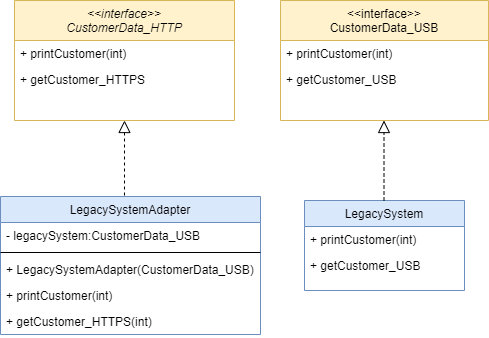

The diagram above was exported from draw.io. Its source (the exported page's mxGraphModel, read from the mxfile embedded in the PNG):
<mxGraphModel dx="610" dy="560" grid="1" gridSize="10" guides="1" tooltips="1" connect="1" arrows="1" fold="1" page="1" pageScale="1" pageWidth="827" pageHeight="1169" math="0" shadow="0">
  <root>
    <mxCell id="WIyWlLk6GJQsqaUBKTNV-0" />
    <mxCell id="WIyWlLk6GJQsqaUBKTNV-1" parent="WIyWlLk6GJQsqaUBKTNV-0" />
    <mxCell id="zkfFHV4jXpPFQw0GAbJ--0" value="&lt;&lt;interface&gt;&gt; &#10;CustomerData_HTTP" style="swimlane;fontStyle=2;align=center;verticalAlign=top;childLayout=stackLayout;horizontal=1;startSize=40;horizontalStack=0;resizeParent=1;resizeLast=0;collapsible=1;marginBottom=0;rounded=0;shadow=0;strokeWidth=1;fillColor=#fff2cc;strokeColor=#d6b656;" parent="WIyWlLk6GJQsqaUBKTNV-1" vertex="1">
      <mxGeometry x="194" y="90" width="220" height="120" as="geometry">
        <mxRectangle x="230" y="140" width="160" height="26" as="alternateBounds" />
      </mxGeometry>
    </mxCell>
    <mxCell id="zkfFHV4jXpPFQw0GAbJ--1" value="+ printCustomer(int)" style="text;align=left;verticalAlign=top;spacingLeft=4;spacingRight=4;overflow=hidden;rotatable=0;points=[[0,0.5],[1,0.5]];portConstraint=eastwest;" parent="zkfFHV4jXpPFQw0GAbJ--0" vertex="1">
      <mxGeometry y="40" width="220" height="26" as="geometry" />
    </mxCell>
    <mxCell id="zkfFHV4jXpPFQw0GAbJ--2" value="+ getCustomer_HTTPS" style="text;align=left;verticalAlign=top;spacingLeft=4;spacingRight=4;overflow=hidden;rotatable=0;points=[[0,0.5],[1,0.5]];portConstraint=eastwest;rounded=0;shadow=0;html=0;" parent="zkfFHV4jXpPFQw0GAbJ--0" vertex="1">
      <mxGeometry y="66" width="220" height="26" as="geometry" />
    </mxCell>
    <mxCell id="zkfFHV4jXpPFQw0GAbJ--6" value="LegacySystemAdapter" style="swimlane;fontStyle=0;align=center;verticalAlign=top;childLayout=stackLayout;horizontal=1;startSize=26;horizontalStack=0;resizeParent=1;resizeLast=0;collapsible=1;marginBottom=0;rounded=0;shadow=0;strokeWidth=1;fillColor=#dae8fc;strokeColor=#6c8ebf;" parent="WIyWlLk6GJQsqaUBKTNV-1" vertex="1">
      <mxGeometry x="180" y="286" width="260" height="138" as="geometry">
        <mxRectangle x="130" y="380" width="160" height="26" as="alternateBounds" />
      </mxGeometry>
    </mxCell>
    <mxCell id="zkfFHV4jXpPFQw0GAbJ--7" value="- legacySystem:CustomerData_USB" style="text;align=left;verticalAlign=top;spacingLeft=4;spacingRight=4;overflow=hidden;rotatable=0;points=[[0,0.5],[1,0.5]];portConstraint=eastwest;" parent="zkfFHV4jXpPFQw0GAbJ--6" vertex="1">
      <mxGeometry y="26" width="260" height="26" as="geometry" />
    </mxCell>
    <mxCell id="zkfFHV4jXpPFQw0GAbJ--9" value="" style="line;html=1;strokeWidth=1;align=left;verticalAlign=middle;spacingTop=-1;spacingLeft=3;spacingRight=3;rotatable=0;labelPosition=right;points=[];portConstraint=eastwest;" parent="zkfFHV4jXpPFQw0GAbJ--6" vertex="1">
      <mxGeometry y="52" width="260" height="8" as="geometry" />
    </mxCell>
    <mxCell id="90Bf5ibdJLpr7r9F3_js-5" value="+ LegacySystemAdapter(CustomerData_USB)" style="text;align=left;verticalAlign=top;spacingLeft=4;spacingRight=4;overflow=hidden;rotatable=0;points=[[0,0.5],[1,0.5]];portConstraint=eastwest;rounded=0;shadow=0;html=0;" vertex="1" parent="zkfFHV4jXpPFQw0GAbJ--6">
      <mxGeometry y="60" width="260" height="26" as="geometry" />
    </mxCell>
    <mxCell id="90Bf5ibdJLpr7r9F3_js-6" value="+ printCustomer(int)" style="text;align=left;verticalAlign=top;spacingLeft=4;spacingRight=4;overflow=hidden;rotatable=0;points=[[0,0.5],[1,0.5]];portConstraint=eastwest;rounded=0;shadow=0;html=0;" vertex="1" parent="zkfFHV4jXpPFQw0GAbJ--6">
      <mxGeometry y="86" width="260" height="26" as="geometry" />
    </mxCell>
    <mxCell id="90Bf5ibdJLpr7r9F3_js-7" value="+ getCustomer_HTTPS(int)" style="text;align=left;verticalAlign=top;spacingLeft=4;spacingRight=4;overflow=hidden;rotatable=0;points=[[0,0.5],[1,0.5]];portConstraint=eastwest;rounded=0;shadow=0;html=0;" vertex="1" parent="zkfFHV4jXpPFQw0GAbJ--6">
      <mxGeometry y="112" width="260" height="26" as="geometry" />
    </mxCell>
    <mxCell id="zkfFHV4jXpPFQw0GAbJ--16" value="" style="endArrow=block;endSize=10;endFill=0;shadow=0;strokeWidth=1;rounded=0;edgeStyle=elbowEdgeStyle;elbow=vertical;dashed=1;" parent="WIyWlLk6GJQsqaUBKTNV-1" target="zkfFHV4jXpPFQw0GAbJ--0" edge="1">
      <mxGeometry width="160" relative="1" as="geometry">
        <mxPoint x="304" y="285" as="sourcePoint" />
        <mxPoint x="310" y="271" as="targetPoint" />
        <Array as="points">
          <mxPoint x="304" y="280" />
        </Array>
      </mxGeometry>
    </mxCell>
    <mxCell id="zkfFHV4jXpPFQw0GAbJ--17" value="&lt;&lt;interface&gt;&gt; &#10;CustomerData_USB" style="swimlane;fontStyle=0;align=center;verticalAlign=top;childLayout=stackLayout;horizontal=1;startSize=40;horizontalStack=0;resizeParent=1;resizeLast=0;collapsible=1;marginBottom=0;rounded=0;shadow=0;strokeWidth=1;fillColor=#fff2cc;strokeColor=#d6b656;" parent="WIyWlLk6GJQsqaUBKTNV-1" vertex="1">
      <mxGeometry x="460" y="90" width="208" height="120" as="geometry">
        <mxRectangle x="550" y="140" width="160" height="26" as="alternateBounds" />
      </mxGeometry>
    </mxCell>
    <mxCell id="zkfFHV4jXpPFQw0GAbJ--18" value="+ printCustomer(int)" style="text;align=left;verticalAlign=top;spacingLeft=4;spacingRight=4;overflow=hidden;rotatable=0;points=[[0,0.5],[1,0.5]];portConstraint=eastwest;" parent="zkfFHV4jXpPFQw0GAbJ--17" vertex="1">
      <mxGeometry y="40" width="208" height="26" as="geometry" />
    </mxCell>
    <mxCell id="zkfFHV4jXpPFQw0GAbJ--19" value="+ getCustomer_USB" style="text;align=left;verticalAlign=top;spacingLeft=4;spacingRight=4;overflow=hidden;rotatable=0;points=[[0,0.5],[1,0.5]];portConstraint=eastwest;rounded=0;shadow=0;html=0;" parent="zkfFHV4jXpPFQw0GAbJ--17" vertex="1">
      <mxGeometry y="66" width="208" height="26" as="geometry" />
    </mxCell>
    <mxCell id="90Bf5ibdJLpr7r9F3_js-0" value="LegacySystem" style="swimlane;fontStyle=0;align=center;verticalAlign=top;childLayout=stackLayout;horizontal=1;startSize=26;horizontalStack=0;resizeParent=1;resizeLast=0;collapsible=1;marginBottom=0;rounded=0;shadow=0;strokeWidth=1;fillColor=#dae8fc;strokeColor=#6c8ebf;" vertex="1" parent="WIyWlLk6GJQsqaUBKTNV-1">
      <mxGeometry x="484" y="290" width="160" height="90" as="geometry">
        <mxRectangle x="550" y="140" width="160" height="26" as="alternateBounds" />
      </mxGeometry>
    </mxCell>
    <mxCell id="90Bf5ibdJLpr7r9F3_js-1" value="+ printCustomer(int)" style="text;align=left;verticalAlign=top;spacingLeft=4;spacingRight=4;overflow=hidden;rotatable=0;points=[[0,0.5],[1,0.5]];portConstraint=eastwest;" vertex="1" parent="90Bf5ibdJLpr7r9F3_js-0">
      <mxGeometry y="26" width="160" height="26" as="geometry" />
    </mxCell>
    <mxCell id="90Bf5ibdJLpr7r9F3_js-2" value="+ getCustomer_USB" style="text;align=left;verticalAlign=top;spacingLeft=4;spacingRight=4;overflow=hidden;rotatable=0;points=[[0,0.5],[1,0.5]];portConstraint=eastwest;rounded=0;shadow=0;html=0;" vertex="1" parent="90Bf5ibdJLpr7r9F3_js-0">
      <mxGeometry y="52" width="160" height="26" as="geometry" />
    </mxCell>
    <mxCell id="90Bf5ibdJLpr7r9F3_js-3" value="" style="endArrow=block;endSize=10;endFill=0;shadow=0;strokeWidth=1;rounded=0;edgeStyle=elbowEdgeStyle;elbow=vertical;dashed=1;" edge="1" parent="WIyWlLk6GJQsqaUBKTNV-1">
      <mxGeometry width="160" relative="1" as="geometry">
        <mxPoint x="563.5" y="290" as="sourcePoint" />
        <mxPoint x="563.5" y="210" as="targetPoint" />
      </mxGeometry>
    </mxCell>
  </root>
</mxGraphModel>